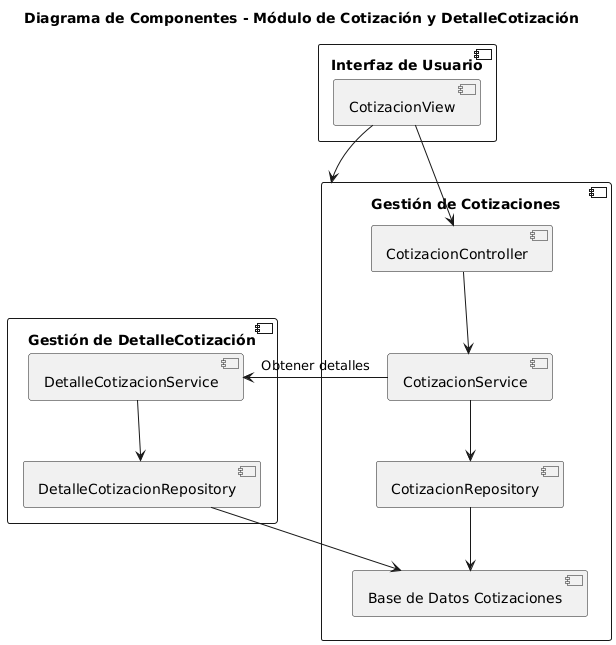

The diagram above was rendered by PlantUML. Its source (embedded in the PNG):
@startuml
title Diagrama de Componentes - Módulo de Cotización y DetalleCotización

component "Gestión de Cotizaciones" {
    [CotizacionController] --> [CotizacionService]
    [CotizacionService] --> [CotizacionRepository]
    [CotizacionRepository] --> [Base de Datos Cotizaciones]
}

component "Gestión de DetalleCotización" {
    [DetalleCotizacionService] --> [DetalleCotizacionRepository]
    [DetalleCotizacionRepository] --> [Base de Datos Cotizaciones]
}

component "Interfaz de Usuario" {
    [CotizacionView] --> [CotizacionController]
}

[CotizacionView] --> [Gestión de Cotizaciones]

[CotizacionService] --> [DetalleCotizacionService] : Obtener detalles
@enduml